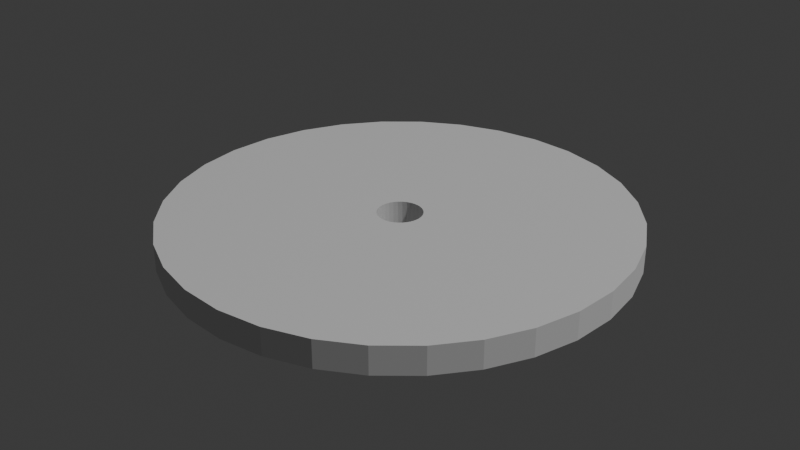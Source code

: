 # Source: Records.blend  (saved by Blender 4.5.90; exported with 4.5.12 LTS)
import bpy
from mathutils import Matrix  # noqa: F401  (used for matrix-valued properties, if any)

bpy.ops.wm.read_factory_settings(use_empty=True)
scene = bpy.context.scene
scene.name = 'Scene'

# ---- collections
col_collection = bpy.data.collections.new('Collection'); scene.collection.children.link(col_collection)
col_export = bpy.data.collections.new('Export'); scene.collection.children.link(col_export)

# ---- world
world_world = bpy.data.worlds.new('World'); scene.world = world_world
world_world.use_nodes = True; world_world.node_tree.nodes.clear()
_N = world_world.node_tree.nodes; _L = world_world.node_tree.links
n0 = _N.new('ShaderNodeOutputWorld'); n0.name = 'World Output'; n0.location = (200, 100)
n1 = _N.new('ShaderNodeBackground'); n1.name = 'Background'; n1.location = (-200, 100)
n1.inputs[0].default_value = (0.05088, 0.05088, 0.05088, 1.0)
_L.new(n1.outputs[0], n0.inputs[0])
n0.is_active_output = True
world_world.color = (0.05088, 0.05088, 0.05088)
world_world.sun_shadow_jitter_overblur = 0.0

# ---- lights
light_light = bpy.data.lights.new('Light', 'POINT')
light_light.energy = 1000.0
light_light.shadow_soft_size = 0.1

# ---- meshes
me_cylinder = bpy.data.meshes.new('Cylinder')
me_cylinder.from_pydata([(0.0, 1.0, -1.0), (0.0, 1.0, 1.0), (0.1951, 0.9808, -1.0), (0.1951, 0.9808, 1.0), (0.3827, 0.9239, -1.0), (0.3827, 0.9239, 1.0), (0.5556, 0.8315, -1.0), (0.5556, 0.8315, 1.0), (0.7071, 0.7071, -1.0), (0.7071, 0.7071, 1.0), (0.8315, 0.5556, -1.0), (0.8315, 0.5556, 1.0), (0.9239, 0.3827, -1.0), (0.9239, 0.3827, 1.0), (0.9808, 0.1951, -1.0), (0.9808, 0.1951, 1.0), (1.0, 0.0, -1.0), (1.0, 0.0, 1.0), (0.9808, -0.1951, -1.0), (0.9808, -0.1951, 1.0), (0.9239, -0.3827, -1.0), (0.9239, -0.3827, 1.0), (0.8315, -0.5556, -1.0), (0.8315, -0.5556, 1.0), (0.7071, -0.7071, -1.0), (0.7071, -0.7071, 1.0), (0.5556, -0.8315, -1.0), (0.5556, -0.8315, 1.0), (0.3827, -0.9239, -1.0), (0.3827, -0.9239, 1.0), (0.1951, -0.9808, -1.0), (0.1951, -0.9808, 1.0), (0.0, -1.0, -1.0), (0.0, -1.0, 1.0), (-0.1951, -0.9808, -1.0), (-0.1951, -0.9808, 1.0), (-0.3827, -0.9239, -1.0), (-0.3827, -0.9239, 1.0), (-0.5556, -0.8315, -1.0), (-0.5556, -0.8315, 1.0), (-0.7071, -0.7071, -1.0), (-0.7071, -0.7071, 1.0), (-0.8315, -0.5556, -1.0), (-0.8315, -0.5556, 1.0), (-0.9239, -0.3827, -1.0), (-0.9239, -0.3827, 1.0), (-0.9808, -0.1951, -1.0), (-0.9808, -0.1951, 1.0), (-1.0, 0.0, -1.0), (-1.0, 0.0, 1.0), (-0.9808, 0.1951, -1.0), (-0.9808, 0.1951, 1.0), (-0.9239, 0.3827, -1.0), (-0.9239, 0.3827, 1.0), (-0.8315, 0.5556, -1.0), (-0.8315, 0.5556, 1.0), (-0.7071, 0.7071, -1.0), (-0.7071, 0.7071, 1.0), (-0.5556, 0.8315, -1.0), (-0.5556, 0.8315, 1.0), (-0.3827, 0.9239, -1.0), (-0.3827, 0.9239, 1.0), (-0.1951, 0.9808, -1.0), (-0.1951, 0.9808, 1.0), (-0.09725, 0.0, 1.0), (-0.09538, 0.01897, 1.0), (-0.09538, -0.01897, 1.0), (-0.08086, -0.05403, 1.0), (-0.08086, 0.05403, 1.0), (-0.06877, -0.06877, 1.0), (-0.08985, -0.03722, 1.0), (-0.08985, 0.03722, 1.0), (-0.05403, -0.08086, 1.0), (-0.05403, 0.08086, 1.0), (0.0, 0.09725, 1.0), (-0.01897, 0.09538, 1.0), (0.03722, 0.08985, 1.0), (0.01897, 0.09538, 1.0), (-0.03722, 0.08985, 1.0), (-0.06877, 0.06877, 1.0), (-0.03722, -0.08985, 1.0), (0.0, -0.09725, 1.0), (0.01897, -0.09538, 1.0), (-0.01897, -0.09538, 1.0), (0.03722, -0.08985, 1.0), (0.05403, 0.08086, 1.0), (0.05403, -0.08086, 1.0), (0.08086, -0.05403, 1.0), (0.08086, 0.05403, 1.0), (0.09725, 0.0, 1.0), (0.09538, -0.01897, 1.0), (0.09538, 0.01897, 1.0), (0.08985, 0.03722, 1.0), (0.06877, -0.06877, 1.0), (0.08985, -0.03722, 1.0), (0.06877, 0.06877, 1.0), (0.0, 0.09725, -1.0), (0.01897, 0.09538, -1.0), (0.05403, -0.08086, -1.0), (0.03722, -0.08985, -1.0), (0.05403, 0.08086, -1.0), (0.01897, -0.09538, -1.0), (0.03722, 0.08985, -1.0), (0.08086, -0.05403, -1.0), (0.08086, 0.05403, -1.0), (0.09725, 0.0, -1.0), (0.09538, -0.01897, -1.0), (0.09538, 0.01897, -1.0), (0.08985, 0.03722, -1.0), (0.06877, -0.06877, -1.0), (0.08985, -0.03722, -1.0), (0.06877, 0.06877, -1.0), (-0.09725, 0.0, -1.0), (-0.09538, -0.01897, -1.0), (-0.09538, 0.01897, -1.0), (-0.08086, -0.05403, -1.0), (-0.08086, 0.05403, -1.0), (-0.06877, -0.06877, -1.0), (-0.08985, -0.03722, -1.0), (-0.08985, 0.03722, -1.0), (-0.05403, -0.08086, -1.0), (-0.05403, 0.08086, -1.0), (-0.01897, 0.09538, -1.0), (0.0, -0.09725, -1.0), (-0.01897, -0.09538, -1.0), (-0.03722, -0.08985, -1.0), (-0.03722, 0.08985, -1.0), (-0.06877, 0.06877, -1.0)], [], [(0, 1, 3, 2), (2, 3, 5, 4), (4, 5, 7, 6), (6, 7, 9, 8), (8, 9, 11, 10), (10, 11, 13, 12), (12, 13, 15, 14), (14, 15, 17, 16), (16, 17, 19, 18), (18, 19, 21, 20), (20, 21, 23, 22), (22, 23, 25, 24), (24, 25, 27, 26), (26, 27, 29, 28), (28, 29, 31, 30), (30, 31, 33, 32), (32, 33, 35, 34), (34, 35, 37, 36), (36, 37, 39, 38), (38, 39, 41, 40), (40, 41, 43, 42), (42, 43, 45, 44), (44, 45, 47, 46), (46, 47, 49, 48), (48, 49, 51, 50), (50, 51, 53, 52), (52, 53, 55, 54), (54, 55, 57, 56), (56, 57, 59, 58), (58, 59, 61, 60), (61, 59, 57, 55, 53, 51, 49, 47, 45, 43, 41, 39, 37, 35, 33, 31, 29, 27, 25, 23, 21, 94, 87, 93, 86, 84, 82, 81, 83, 80, 72, 69, 67, 70, 66, 64, 65, 71, 68, 79, 73, 78, 75, 74, 77, 76, 5, 3, 1, 63), (13, 11, 9, 7, 5, 76, 85, 95, 88, 92, 91, 89, 90, 94, 21, 19, 17, 15), (60, 61, 63, 62), (62, 63, 1, 0), (62, 0, 2, 4, 6, 8, 10, 12, 14, 16, 18, 20, 22, 24, 26, 28, 30, 32, 34, 36, 38, 40, 42, 44, 46, 113, 118, 115, 117, 120, 125, 124, 123, 101, 99, 98, 109, 103, 110, 106, 105, 107, 108, 104, 111, 100, 102, 97, 96, 122), (113, 46, 48, 50, 52, 54, 56, 58, 60, 62, 122, 126, 121, 127, 116, 119, 114, 112), (97, 77, 74, 96), (102, 76, 77, 97), (100, 85, 76, 102), (111, 95, 85, 100), (88, 95, 111, 104), (92, 88, 104, 108), (91, 92, 108, 107), (89, 91, 107, 105), (90, 89, 105, 106), (94, 90, 106, 110), (87, 94, 110, 103), (93, 87, 103, 109), (86, 93, 109, 98), (84, 86, 98, 99), (82, 84, 99, 101), (81, 82, 101, 123), (83, 81, 123, 124), (80, 83, 124, 125), (72, 80, 125, 120), (69, 72, 120, 117), (115, 67, 69, 117), (118, 70, 67, 115), (113, 66, 70, 118), (112, 64, 66, 113), (114, 65, 64, 112), (119, 71, 65, 114), (116, 68, 71, 119), (127, 79, 68, 116), (121, 73, 79, 127), (126, 78, 73, 121), (122, 75, 78, 126), (96, 74, 75, 122)])
_uv = me_cylinder.uv_layers.new(name='UVMap')
_uv.uv.foreach_set('vector', [1.0, 0.5, 1.0, 1.0, 0.9688, 1.0, 0.9688, 0.5, 0.9688, 0.5, 0.9688, 1.0, 0.9375, 1.0, 0.9375, 0.5, 0.9375, 0.5, 0.9375, 1.0, 0.9062, 1.0, 0.9062, 0.5, 0.9062, 0.5, 0.9062, 1.0, 0.875, 1.0, 0.875, 0.5, 0.875, 0.5, 0.875, 1.0, 0.8438, 1.0, 0.8438, 0.5, 0.8438, 0.5, 0.8438, 1.0, 0.8125, 1.0, 0.8125, 0.5, 0.8125, 0.5, 0.8125, 1.0, 0.7812, 1.0, 0.7812, 0.5, 0.7812, 0.5, 0.7812, 1.0, 0.75, 1.0, 0.75, 0.5, 0.75, 0.5, 0.75, 1.0, 0.7188, 1.0, 0.7188, 0.5, 0.7188, 0.5, 0.7188, 1.0, 0.6875, 1.0, 0.6875, 0.5, 0.6875, 0.5, 0.6875, 1.0, 0.6562, 1.0, 0.6562, 0.5, 0.6562, 0.5, 0.6562, 1.0, 0.625, 1.0, 0.625, 0.5, 0.625, 0.5, 0.625, 1.0, 0.5938, 1.0, 0.5938, 0.5, 0.5938, 0.5, 0.5938, 1.0, 0.5625, 1.0, 0.5625, 0.5, 0.5625, 0.5, 0.5625, 1.0, 0.5312, 1.0, 0.5312, 0.5, 0.5312, 0.5, 0.5312, 1.0, 0.5, 1.0, 0.5, 0.5, 0.5, 0.5, 0.5, 1.0, 0.4688, 1.0, 0.4688, 0.5, 0.4688, 0.5, 0.4688, 1.0, 0.4375, 1.0, 0.4375, 0.5, 0.4375, 0.5, 0.4375, 1.0, 0.4062, 1.0, 0.4062, 0.5, 0.4062, 0.5, 0.4062, 1.0, 0.375, 1.0, 0.375, 0.5, 0.375, 0.5, 0.375, 1.0, 0.3438, 1.0, 0.3438, 0.5, 0.3438, 0.5, 0.3438, 1.0, 0.3125, 1.0, 0.3125, 0.5, 0.3125, 0.5, 0.3125, 1.0, 0.2812, 1.0, 0.2812, 0.5, 0.2812, 0.5, 0.2812, 1.0, 0.25, 1.0, 0.25, 0.5, 0.25, 0.5, 0.25, 1.0, 0.2188, 1.0, 0.2188, 0.5, 0.2188, 0.5, 0.2188, 1.0, 0.1875, 1.0, 0.1875, 0.5, 0.1875, 0.5, 0.1875, 1.0, 0.1562, 1.0, 0.1562, 0.5, 0.1562, 0.5, 0.1562, 1.0, 0.125, 1.0, 0.125, 0.5, 0.125, 0.5, 0.125, 1.0, 0.09375, 1.0, 0.09375, 0.5, 0.09375, 0.5, 0.09375, 1.0, 0.0625, 1.0, 0.0625, 0.5, 0.1582, 0.4717, 0.1167, 0.4496, 0.08029, 0.4197, 0.05045, 0.3833, 0.02827, 0.3418, 0.01461, 0.2968, 0.01, 0.25, 0.01461, 0.2032, 0.02827, 0.1582, 0.05045, 0.1167, 0.08029, 0.08029, 0.1167, 0.05045, 0.1582, 0.02827, 0.2032, 0.01461, 0.25, 0.01, 0.2968, 0.01461, 0.3418, 0.02827, 0.3833, 0.05045, 0.4197, 0.08029, 0.4496, 0.1167, 0.4717, 0.1582, 0.2716, 0.2411, 0.2694, 0.237, 0.2665, 0.2335, 0.263, 0.2306, 0.2589, 0.2284, 0.2546, 0.2271, 0.25, 0.2267, 0.2454, 0.2271, 0.2411, 0.2284, 0.237, 0.2306, 0.2335, 0.2335, 0.2306, 0.237, 0.2284, 0.2411, 0.2271, 0.2454, 0.2267, 0.25, 0.2271, 0.2546, 0.2284, 0.2589, 0.2306, 0.263, 0.2335, 0.2665, 0.237, 0.2694, 0.2411, 0.2716, 0.2454, 0.2729, 0.25, 0.2733, 0.2546, 0.2729, 0.2589, 0.2716, 0.3418, 0.4717, 0.2968, 0.4854, 0.25, 0.49, 0.2032, 0.4854, 0.4717, 0.3418, 0.4496, 0.3833, 0.4197, 0.4197, 0.3833, 0.4496, 0.3418, 0.4717, 0.2589, 0.2716, 0.263, 0.2694, 0.2665, 0.2665, 0.2694, 0.263, 0.2716, 0.2589, 0.2729, 0.2546, 0.2733, 0.25, 0.2729, 0.2454, 0.2716, 0.2411, 0.4717, 0.1582, 0.4854, 0.2032, 0.49, 0.25, 0.4854, 0.2968, 0.0625, 0.5, 0.0625, 1.0, 0.03125, 1.0, 0.03125, 0.5, 0.03125, 0.5, 0.03125, 1.0, 0.0, 1.0, 0.0, 0.5, 0.7032, 0.4854, 0.75, 0.49, 0.7968, 0.4854, 0.8418, 0.4717, 0.8833, 0.4496, 0.9197, 0.4197, 0.9496, 0.3833, 0.9717, 0.3418, 0.9854, 0.2968, 0.99, 0.25, 0.9854, 0.2032, 0.9717, 0.1582, 0.9496, 0.1167, 0.9197, 0.08029, 0.8833, 0.05045, 0.8418, 0.02827, 0.7968, 0.01461, 0.75, 0.01, 0.7032, 0.01461, 0.6582, 0.02827, 0.6167, 0.05045, 0.5803, 0.08029, 0.5504, 0.1167, 0.5283, 0.1582, 0.5146, 0.2032, 0.7271, 0.2454, 0.7284, 0.2411, 0.7306, 0.237, 0.7335, 0.2335, 0.737, 0.2306, 0.7411, 0.2284, 0.7454, 0.2271, 0.75, 0.2267, 0.7546, 0.2271, 0.7589, 0.2284, 0.763, 0.2306, 0.7665, 0.2335, 0.7694, 0.237, 0.7716, 0.2411, 0.7729, 0.2454, 0.7733, 0.25, 0.7729, 0.2546, 0.7716, 0.2589, 0.7694, 0.263, 0.7665, 0.2665, 0.763, 0.2694, 0.7589, 0.2716, 0.7546, 0.2729, 0.75, 0.2733, 0.7454, 0.2729, 0.7271, 0.2454, 0.5146, 0.2032, 0.51, 0.25, 0.5146, 0.2968, 0.5283, 0.3418, 0.5504, 0.3833, 0.5803, 0.4197, 0.6167, 0.4496, 0.6582, 0.4717, 0.7032, 0.4854, 0.7454, 0.2729, 0.7411, 0.2716, 0.737, 0.2694, 0.7335, 0.2665, 0.7306, 0.263, 0.7284, 0.2589, 0.7271, 0.2546, 0.7267, 0.25, 0.9688, 0.6699, 0.9688, 0.8301, 1.0, 0.8301, 1.0, 0.6699, 0.9375, 0.6699, 0.9375, 0.8301, 0.9688, 0.8301, 0.9688, 0.6699, 0.9062, 0.6699, 0.9062, 0.8301, 0.9375, 0.8301, 0.9375, 0.6699, 0.875, 0.6699, 0.875, 0.8301, 0.9062, 0.8301, 0.9062, 0.6699, 0.8438, 0.8301, 0.875, 0.8301, 0.875, 0.6699, 0.8438, 0.6699, 0.8125, 0.8301, 0.8438, 0.8301, 0.8438, 0.6699, 0.8125, 0.6699, 0.7812, 0.8301, 0.8125, 0.8301, 0.8125, 0.6699, 0.7812, 0.6699, 0.75, 0.8301, 0.7812, 0.8301, 0.7812, 0.6699, 0.75, 0.6699, 0.7188, 0.8301, 0.75, 0.8301, 0.75, 0.6699, 0.7188, 0.6699, 0.6875, 0.8301, 0.7188, 0.8301, 0.7188, 0.6699, 0.6875, 0.6699, 0.6562, 0.8301, 0.6875, 0.8301, 0.6875, 0.6699, 0.6562, 0.6699, 0.625, 0.8301, 0.6562, 0.8301, 0.6562, 0.6699, 0.625, 0.6699, 0.5938, 0.8301, 0.625, 0.8301, 0.625, 0.6699, 0.5938, 0.6699, 0.5625, 0.8301, 0.5938, 0.8301, 0.5938, 0.6699, 0.5625, 0.6699, 0.5312, 0.8301, 0.5625, 0.8301, 0.5625, 0.6699, 0.5312, 0.6699, 0.5, 0.8301, 0.5312, 0.8301, 0.5312, 0.6699, 0.5, 0.6699, 0.4688, 0.8301, 0.5, 0.8301, 0.5, 0.6699, 0.4688, 0.6699, 0.4375, 0.8301, 0.4688, 0.8301, 0.4688, 0.6699, 0.4375, 0.6699, 0.4062, 0.8301, 0.4375, 0.8301, 0.4375, 0.6699, 0.4062, 0.6699, 0.375, 0.8301, 0.4062, 0.8301, 0.4062, 0.6699, 0.375, 0.6699, 0.3438, 0.6699, 0.3438, 0.8301, 0.375, 0.8301, 0.375, 0.6699, 0.3125, 0.6699, 0.3125, 0.8301, 0.3438, 0.8301, 0.3438, 0.6699, 0.2812, 0.6699, 0.2812, 0.8301, 0.3125, 0.8301, 0.3125, 0.6699, 0.25, 0.6699, 0.25, 0.8301, 0.2812, 0.8301, 0.2812, 0.6699, 0.2188, 0.6699, 0.2188, 0.8301, 0.25, 0.8301, 0.25, 0.6699, 0.1875, 0.6699, 0.1875, 0.8301, 0.2188, 0.8301, 0.2188, 0.6699, 0.1562, 0.6699, 0.1562, 0.8301, 0.1875, 0.8301, 0.1875, 0.6699, 0.125, 0.6699, 0.125, 0.8301, 0.1562, 0.8301, 0.1562, 0.6699, 0.09375, 0.6699, 0.09375, 0.8301, 0.125, 0.8301, 0.125, 0.6699, 0.0625, 0.6699, 0.0625, 0.8301, 0.09375, 0.8301, 0.09375, 0.6699, 0.03125, 0.6699, 0.03125, 0.8301, 0.0625, 0.8301, 0.0625, 0.6699, 0.0, 0.6699, 0.0, 0.8301, 0.03125, 0.8301, 0.03125, 0.6699])
me_cylinder.update()

# ---- objects
ob_light = bpy.data.objects.new('Light', light_light)
ob_record = bpy.data.objects.new('Record', me_cylinder)

# ---- transforms, parenting, visibility, modifiers, constraints
ob_light.location = (4.076, 1.005, 5.904)
ob_light.rotation_euler = (0.6503, 0.05522, 1.866)
ob_light.lock_rotations_4d = False
ob_light.empty_display_type = 'ARROWS'
ob_light.color = (0.0, 0.0, 0.0, 0.0)
ob_light.lineart.crease_threshold = 0.0
ob_record.location = (0.0, 0.0, 0.0)
ob_record.scale = (0.1477, 0.1477, 0.00892)

# ---- collection membership
col_collection.objects.link(ob_light)
col_collection.objects.link(ob_record)

# ---- scene / render settings (as saved in the file)
scene.frame_start = 1; scene.frame_end = 250; scene.frame_set(1)
scene.render.engine = 'BLENDER_EEVEE_NEXT'
bpy.context.view_layer.update()

# ---- added for rendering (the .blend has no active camera): camera
cam_auto = bpy.data.cameras.new('AutoCamera')
cam_auto.lens = 50.0
cam_auto.sensor_width = 36.0
cam_auto.clip_end = 1000.0
ob_auto_camera = bpy.data.objects.new('AutoCamera', cam_auto)
scene.collection.objects.link(ob_auto_camera)
ob_auto_camera.location = (0.386907, -0.464288, 0.309525)
ob_auto_camera.rotation_euler = (1.09748, -7.21219e-08, 0.694738)
scene.camera = ob_auto_camera
bpy.context.view_layer.update()
